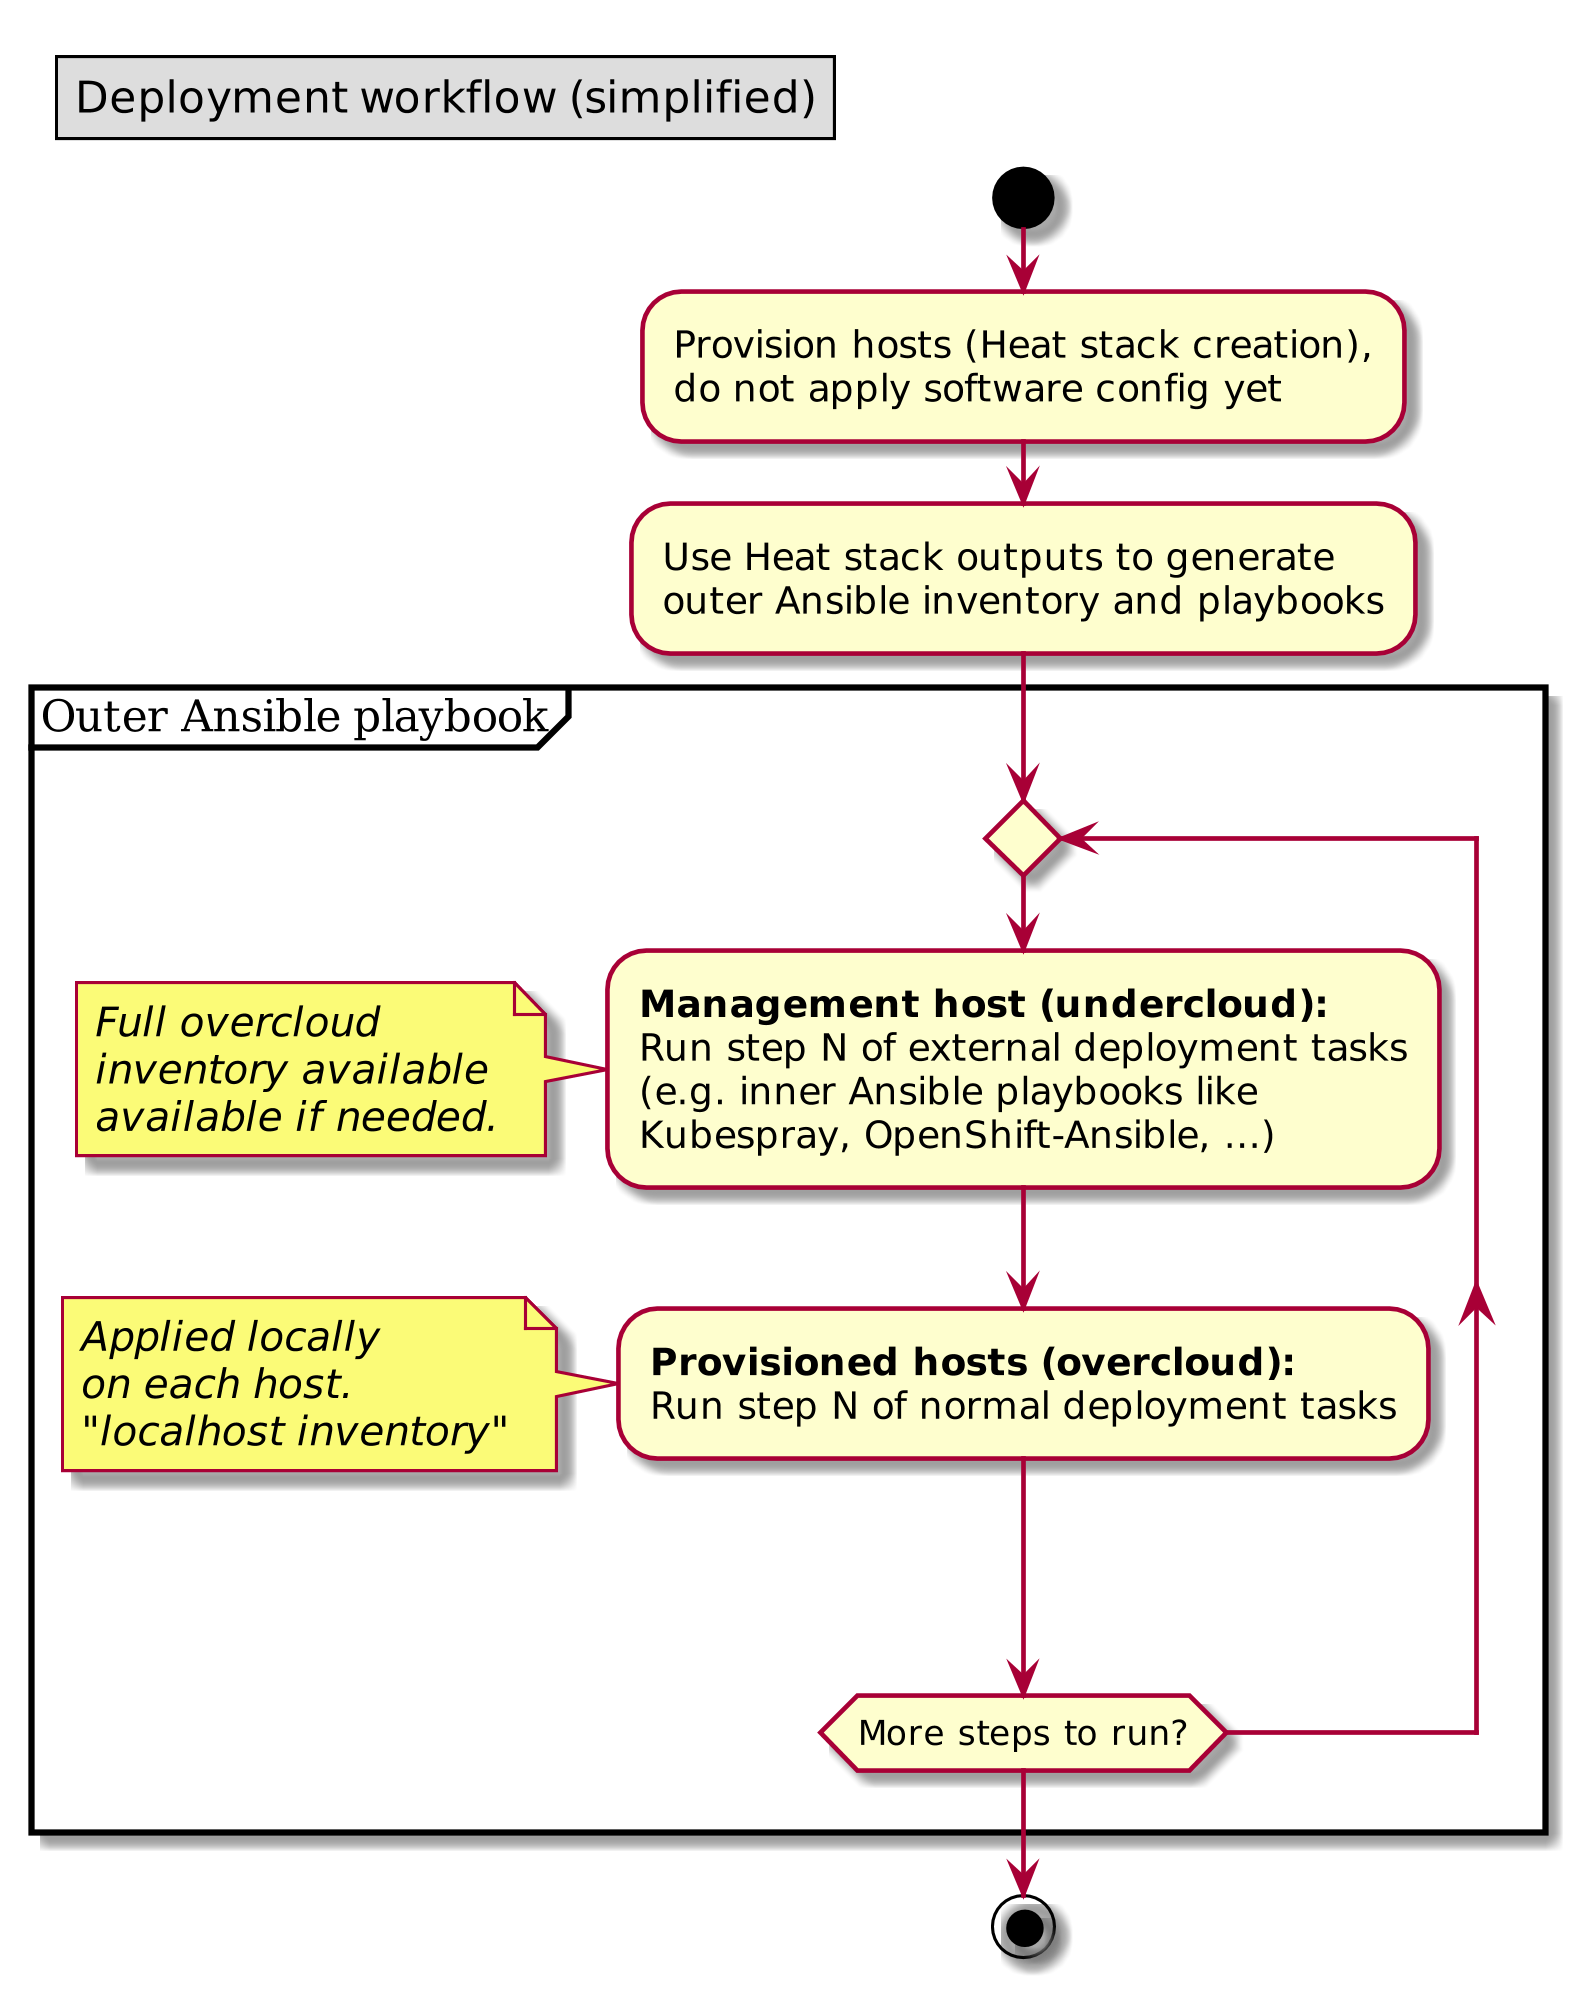

The diagram above was rendered by PlantUML. Its source (embedded in the PNG):
@startuml

skinparam dpi 300
legend top left
Deployment workflow (simplified)
end legend

start

:Provision hosts (Heat stack creation),
do not apply software config yet;

:Use Heat stack outputs to generate
outer Ansible inventory and playbooks;

partition "Outer Ansible playbook" {
  repeat
    :**Management host (undercloud):**
    Run step N of external deployment tasks
    (e.g. inner Ansible playbooks like
    Kubespray, OpenShift-Ansible, ?);
    note left
    //Full overcloud//
    //inventory available//
    //available if needed.//
    end note

    :**Provisioned hosts (overcloud):**
    Run step N of normal deployment tasks;
    note left
    //Applied locally//
    //on each host.//
    //"localhost inventory"//
    end note
  repeat while (More steps to run?)
}

stop

@enduml